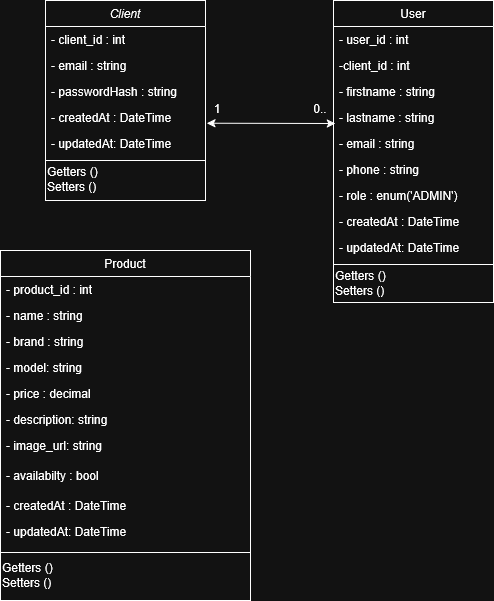

The diagram above was exported from draw.io. Its source (the exported page's mxGraphModel, read from the mxfile embedded in the PNG):
<mxGraphModel dx="2066" dy="1111" grid="1" gridSize="10" guides="1" tooltips="1" connect="1" arrows="1" fold="1" page="1" pageScale="1" pageWidth="827" pageHeight="1169" math="0" shadow="0">
  <root>
    <mxCell id="WIyWlLk6GJQsqaUBKTNV-0" />
    <mxCell id="WIyWlLk6GJQsqaUBKTNV-1" parent="WIyWlLk6GJQsqaUBKTNV-0" />
    <mxCell id="zkfFHV4jXpPFQw0GAbJ--0" parent="WIyWlLk6GJQsqaUBKTNV-1" style="swimlane;fontStyle=2;align=center;verticalAlign=top;childLayout=stackLayout;horizontal=1;startSize=26;horizontalStack=0;resizeParent=1;resizeLast=0;collapsible=1;marginBottom=0;rounded=0;shadow=0;strokeWidth=1;" value="Client" vertex="1">
      <mxGeometry height="200" width="160" x="220" y="120" as="geometry">
        <mxRectangle height="26" width="160" x="230" y="140" as="alternateBounds" />
      </mxGeometry>
    </mxCell>
    <mxCell id="zkfFHV4jXpPFQw0GAbJ--1" parent="zkfFHV4jXpPFQw0GAbJ--0" style="text;align=left;verticalAlign=top;spacingLeft=4;spacingRight=4;overflow=hidden;rotatable=0;points=[[0,0.5],[1,0.5]];portConstraint=eastwest;" value="- client_id : int" vertex="1">
      <mxGeometry height="26" width="160" y="26" as="geometry" />
    </mxCell>
    <mxCell id="zkfFHV4jXpPFQw0GAbJ--2" parent="zkfFHV4jXpPFQw0GAbJ--0" style="text;align=left;verticalAlign=top;spacingLeft=4;spacingRight=4;overflow=hidden;rotatable=0;points=[[0,0.5],[1,0.5]];portConstraint=eastwest;rounded=0;shadow=0;html=0;" value="- email : string" vertex="1">
      <mxGeometry height="26" width="160" y="52" as="geometry" />
    </mxCell>
    <mxCell id="zkfFHV4jXpPFQw0GAbJ--3" parent="zkfFHV4jXpPFQw0GAbJ--0" style="text;align=left;verticalAlign=top;spacingLeft=4;spacingRight=4;overflow=hidden;rotatable=0;points=[[0,0.5],[1,0.5]];portConstraint=eastwest;rounded=0;shadow=0;html=0;" value="- passwordHash : string" vertex="1">
      <mxGeometry height="26" width="160" y="78" as="geometry" />
    </mxCell>
    <mxCell id="38ohXrZLPFd04BCclDh8-0" parent="zkfFHV4jXpPFQw0GAbJ--0" style="text;align=left;verticalAlign=top;spacingLeft=4;spacingRight=4;overflow=hidden;rotatable=0;points=[[0,0.5],[1,0.5]];portConstraint=eastwest;rounded=0;shadow=0;html=0;" value="- createdAt : DateTime" vertex="1">
      <mxGeometry height="26" width="160" y="104" as="geometry" />
    </mxCell>
    <mxCell id="38ohXrZLPFd04BCclDh8-1" parent="zkfFHV4jXpPFQw0GAbJ--0" style="text;align=left;verticalAlign=top;spacingLeft=4;spacingRight=4;overflow=hidden;rotatable=0;points=[[0,0.5],[1,0.5]];portConstraint=eastwest;rounded=0;shadow=0;html=0;" value="- updatedAt: DateTime" vertex="1">
      <mxGeometry height="26" width="160" y="130" as="geometry" />
    </mxCell>
    <mxCell id="zkfFHV4jXpPFQw0GAbJ--4" parent="zkfFHV4jXpPFQw0GAbJ--0" style="line;html=1;strokeWidth=1;align=left;verticalAlign=middle;spacingTop=-1;spacingLeft=3;spacingRight=3;rotatable=0;labelPosition=right;points=[];portConstraint=eastwest;" value="" vertex="1">
      <mxGeometry height="8" width="160" y="156" as="geometry" />
    </mxCell>
    <mxCell id="XTRtXl-q2FoXKJ7fiuUU-0" parent="zkfFHV4jXpPFQw0GAbJ--0" style="text;html=1;whiteSpace=wrap;strokeColor=none;fillColor=none;align=left;verticalAlign=middle;rounded=0;" value="Getters ()&lt;br&gt;Setters ()" vertex="1">
      <mxGeometry height="30" width="160" y="164" as="geometry" />
    </mxCell>
    <mxCell id="zkfFHV4jXpPFQw0GAbJ--6" parent="WIyWlLk6GJQsqaUBKTNV-1" style="swimlane;fontStyle=0;align=center;verticalAlign=top;childLayout=stackLayout;horizontal=1;startSize=26;horizontalStack=0;resizeParent=1;resizeLast=0;collapsible=1;marginBottom=0;rounded=0;shadow=0;strokeWidth=1;" value="Product" vertex="1">
      <mxGeometry height="350" width="250" x="175" y="370" as="geometry">
        <mxRectangle height="26" width="160" x="130" y="380" as="alternateBounds" />
      </mxGeometry>
    </mxCell>
    <mxCell id="38ohXrZLPFd04BCclDh8-17" parent="zkfFHV4jXpPFQw0GAbJ--6" style="text;align=left;verticalAlign=top;spacingLeft=4;spacingRight=4;overflow=hidden;rotatable=0;points=[[0,0.5],[1,0.5]];portConstraint=eastwest;" value="- product_id : int" vertex="1">
      <mxGeometry height="26" width="250" y="26" as="geometry" />
    </mxCell>
    <mxCell id="38ohXrZLPFd04BCclDh8-18" parent="zkfFHV4jXpPFQw0GAbJ--6" style="text;align=left;verticalAlign=top;spacingLeft=4;spacingRight=4;overflow=hidden;rotatable=0;points=[[0,0.5],[1,0.5]];portConstraint=eastwest;" value="- name : string" vertex="1">
      <mxGeometry height="26" width="250" y="52" as="geometry" />
    </mxCell>
    <mxCell id="38ohXrZLPFd04BCclDh8-19" parent="zkfFHV4jXpPFQw0GAbJ--6" style="text;align=left;verticalAlign=top;spacingLeft=4;spacingRight=4;overflow=hidden;rotatable=0;points=[[0,0.5],[1,0.5]];portConstraint=eastwest;" value="- brand : string" vertex="1">
      <mxGeometry height="26" width="250" y="78" as="geometry" />
    </mxCell>
    <mxCell id="38ohXrZLPFd04BCclDh8-20" parent="zkfFHV4jXpPFQw0GAbJ--6" style="text;align=left;verticalAlign=top;spacingLeft=4;spacingRight=4;overflow=hidden;rotatable=0;points=[[0,0.5],[1,0.5]];portConstraint=eastwest;" value="- model: string" vertex="1">
      <mxGeometry height="26" width="250" y="104" as="geometry" />
    </mxCell>
    <mxCell id="38ohXrZLPFd04BCclDh8-21" parent="zkfFHV4jXpPFQw0GAbJ--6" style="text;align=left;verticalAlign=top;spacingLeft=4;spacingRight=4;overflow=hidden;rotatable=0;points=[[0,0.5],[1,0.5]];portConstraint=eastwest;" value="- price : decimal" vertex="1">
      <mxGeometry height="26" width="250" y="130" as="geometry" />
    </mxCell>
    <mxCell id="38ohXrZLPFd04BCclDh8-22" parent="zkfFHV4jXpPFQw0GAbJ--6" style="text;align=left;verticalAlign=top;spacingLeft=4;spacingRight=4;overflow=hidden;rotatable=0;points=[[0,0.5],[1,0.5]];portConstraint=eastwest;" value="- description: string" vertex="1">
      <mxGeometry height="26" width="250" y="156" as="geometry" />
    </mxCell>
    <mxCell id="38ohXrZLPFd04BCclDh8-23" parent="zkfFHV4jXpPFQw0GAbJ--6" style="text;align=left;verticalAlign=top;spacingLeft=4;spacingRight=4;overflow=hidden;rotatable=0;points=[[0,0.5],[1,0.5]];portConstraint=eastwest;" value="- image_url: string" vertex="1">
      <mxGeometry height="30" width="250" y="182" as="geometry" />
    </mxCell>
    <mxCell id="38ohXrZLPFd04BCclDh8-24" parent="zkfFHV4jXpPFQw0GAbJ--6" style="text;align=left;verticalAlign=top;spacingLeft=4;spacingRight=4;overflow=hidden;rotatable=0;points=[[0,0.5],[1,0.5]];portConstraint=eastwest;" value="- availabilty : bool" vertex="1">
      <mxGeometry height="30" width="250" y="212" as="geometry" />
    </mxCell>
    <mxCell id="38ohXrZLPFd04BCclDh8-25" parent="zkfFHV4jXpPFQw0GAbJ--6" style="text;align=left;verticalAlign=top;spacingLeft=4;spacingRight=4;overflow=hidden;rotatable=0;points=[[0,0.5],[1,0.5]];portConstraint=eastwest;rounded=0;shadow=0;html=0;" value="- createdAt : DateTime" vertex="1">
      <mxGeometry height="26" width="250" y="242" as="geometry" />
    </mxCell>
    <mxCell id="38ohXrZLPFd04BCclDh8-26" parent="zkfFHV4jXpPFQw0GAbJ--6" style="text;align=left;verticalAlign=top;spacingLeft=4;spacingRight=4;overflow=hidden;rotatable=0;points=[[0,0.5],[1,0.5]];portConstraint=eastwest;rounded=0;shadow=0;html=0;" value="- updatedAt: DateTime" vertex="1">
      <mxGeometry height="26" width="250" y="268" as="geometry" />
    </mxCell>
    <mxCell id="zkfFHV4jXpPFQw0GAbJ--9" parent="zkfFHV4jXpPFQw0GAbJ--6" style="line;html=1;strokeWidth=1;align=left;verticalAlign=middle;spacingTop=-1;spacingLeft=3;spacingRight=3;rotatable=0;labelPosition=right;points=[];portConstraint=eastwest;" value="" vertex="1">
      <mxGeometry height="16" width="250" y="294" as="geometry" />
    </mxCell>
    <mxCell id="XTRtXl-q2FoXKJ7fiuUU-1" parent="zkfFHV4jXpPFQw0GAbJ--6" style="text;html=1;whiteSpace=wrap;strokeColor=none;fillColor=none;align=left;verticalAlign=middle;rounded=0;" value="Getters ()&lt;br&gt;Setters ()" vertex="1">
      <mxGeometry height="30" width="250" y="310" as="geometry" />
    </mxCell>
    <mxCell id="zkfFHV4jXpPFQw0GAbJ--17" parent="WIyWlLk6GJQsqaUBKTNV-1" style="swimlane;fontStyle=0;align=center;verticalAlign=top;childLayout=stackLayout;horizontal=1;startSize=26;horizontalStack=0;resizeParent=1;resizeLast=0;collapsible=1;marginBottom=0;rounded=0;shadow=0;strokeWidth=1;" value="User" vertex="1">
      <mxGeometry height="302" width="160" x="508" y="120" as="geometry">
        <mxRectangle height="26" width="160" x="550" y="140" as="alternateBounds" />
      </mxGeometry>
    </mxCell>
    <mxCell id="zkfFHV4jXpPFQw0GAbJ--18" parent="zkfFHV4jXpPFQw0GAbJ--17" style="text;align=left;verticalAlign=top;spacingLeft=4;spacingRight=4;overflow=hidden;rotatable=0;points=[[0,0.5],[1,0.5]];portConstraint=eastwest;" value="- user_id : int" vertex="1">
      <mxGeometry height="26" width="160" y="26" as="geometry" />
    </mxCell>
    <mxCell id="38ohXrZLPFd04BCclDh8-13" parent="zkfFHV4jXpPFQw0GAbJ--17" style="text;align=left;verticalAlign=top;spacingLeft=4;spacingRight=4;overflow=hidden;rotatable=0;points=[[0,0.5],[1,0.5]];portConstraint=eastwest;" value="-client_id : int" vertex="1">
      <mxGeometry height="26" width="160" y="52" as="geometry" />
    </mxCell>
    <mxCell id="zkfFHV4jXpPFQw0GAbJ--19" parent="zkfFHV4jXpPFQw0GAbJ--17" style="text;align=left;verticalAlign=top;spacingLeft=4;spacingRight=4;overflow=hidden;rotatable=0;points=[[0,0.5],[1,0.5]];portConstraint=eastwest;rounded=0;shadow=0;html=0;" value="- firstname : string" vertex="1">
      <mxGeometry height="26" width="160" y="78" as="geometry" />
    </mxCell>
    <mxCell id="zkfFHV4jXpPFQw0GAbJ--20" parent="zkfFHV4jXpPFQw0GAbJ--17" style="text;align=left;verticalAlign=top;spacingLeft=4;spacingRight=4;overflow=hidden;rotatable=0;points=[[0,0.5],[1,0.5]];portConstraint=eastwest;rounded=0;shadow=0;html=0;" value="- lastname : string" vertex="1">
      <mxGeometry height="26" width="160" y="104" as="geometry" />
    </mxCell>
    <mxCell id="zkfFHV4jXpPFQw0GAbJ--21" parent="zkfFHV4jXpPFQw0GAbJ--17" style="text;align=left;verticalAlign=top;spacingLeft=4;spacingRight=4;overflow=hidden;rotatable=0;points=[[0,0.5],[1,0.5]];portConstraint=eastwest;rounded=0;shadow=0;html=0;" value="- email : string" vertex="1">
      <mxGeometry height="26" width="160" y="130" as="geometry" />
    </mxCell>
    <mxCell id="zkfFHV4jXpPFQw0GAbJ--22" parent="zkfFHV4jXpPFQw0GAbJ--17" style="text;align=left;verticalAlign=top;spacingLeft=4;spacingRight=4;overflow=hidden;rotatable=0;points=[[0,0.5],[1,0.5]];portConstraint=eastwest;rounded=0;shadow=0;html=0;" value="- phone : string" vertex="1">
      <mxGeometry height="26" width="160" y="156" as="geometry" />
    </mxCell>
    <mxCell id="38ohXrZLPFd04BCclDh8-4" parent="zkfFHV4jXpPFQw0GAbJ--17" style="text;align=left;verticalAlign=top;spacingLeft=4;spacingRight=4;overflow=hidden;rotatable=0;points=[[0,0.5],[1,0.5]];portConstraint=eastwest;rounded=0;shadow=0;html=0;" value="- role : enum('ADMIN')" vertex="1">
      <mxGeometry height="26" width="160" y="182" as="geometry" />
    </mxCell>
    <mxCell id="38ohXrZLPFd04BCclDh8-5" parent="zkfFHV4jXpPFQw0GAbJ--17" style="text;align=left;verticalAlign=top;spacingLeft=4;spacingRight=4;overflow=hidden;rotatable=0;points=[[0,0.5],[1,0.5]];portConstraint=eastwest;rounded=0;shadow=0;html=0;" value="- createdAt : DateTime" vertex="1">
      <mxGeometry height="26" width="160" y="208" as="geometry" />
    </mxCell>
    <mxCell id="38ohXrZLPFd04BCclDh8-6" parent="zkfFHV4jXpPFQw0GAbJ--17" style="text;align=left;verticalAlign=top;spacingLeft=4;spacingRight=4;overflow=hidden;rotatable=0;points=[[0,0.5],[1,0.5]];portConstraint=eastwest;rounded=0;shadow=0;html=0;" value="- updatedAt: DateTime" vertex="1">
      <mxGeometry height="26" width="160" y="234" as="geometry" />
    </mxCell>
    <mxCell id="zkfFHV4jXpPFQw0GAbJ--23" parent="zkfFHV4jXpPFQw0GAbJ--17" style="line;html=1;strokeWidth=1;align=left;verticalAlign=middle;spacingTop=-1;spacingLeft=3;spacingRight=3;rotatable=0;labelPosition=right;points=[];portConstraint=eastwest;" value="" vertex="1">
      <mxGeometry height="8" width="160" y="260" as="geometry" />
    </mxCell>
    <mxCell id="XTRtXl-q2FoXKJ7fiuUU-2" parent="zkfFHV4jXpPFQw0GAbJ--17" style="text;html=1;whiteSpace=wrap;strokeColor=none;fillColor=none;align=left;verticalAlign=middle;rounded=0;" value="Getters ()&lt;br&gt;Setters ()" vertex="1">
      <mxGeometry height="30" width="160" y="268" as="geometry" />
    </mxCell>
    <mxCell id="38ohXrZLPFd04BCclDh8-10" edge="1" parent="WIyWlLk6GJQsqaUBKTNV-1" source="38ohXrZLPFd04BCclDh8-0" style="endArrow=classic;startArrow=classic;html=1;rounded=0;exitX=1.008;exitY=0.72;exitDx=0;exitDy=0;exitPerimeter=0;entryX=0.75;entryY=1;entryDx=0;entryDy=0;" target="38ohXrZLPFd04BCclDh8-12" value="">
      <mxGeometry height="50" relative="1" width="50" as="geometry">
        <mxPoint x="400" y="420" as="sourcePoint" />
        <mxPoint x="450" y="370" as="targetPoint" />
      </mxGeometry>
    </mxCell>
    <mxCell id="38ohXrZLPFd04BCclDh8-11" parent="WIyWlLk6GJQsqaUBKTNV-1" style="text;html=1;whiteSpace=wrap;strokeColor=none;fillColor=none;align=center;verticalAlign=middle;rounded=0;" value="&lt;div&gt;1&lt;/div&gt;" vertex="1">
      <mxGeometry height="30" width="60" x="362" y="213" as="geometry" />
    </mxCell>
    <mxCell id="38ohXrZLPFd04BCclDh8-12" parent="WIyWlLk6GJQsqaUBKTNV-1" style="text;html=1;whiteSpace=wrap;strokeColor=none;fillColor=none;align=center;verticalAlign=middle;rounded=0;" value="&lt;div&gt;0..&lt;/div&gt;" vertex="1">
      <mxGeometry height="30" width="60" x="465" y="213" as="geometry" />
    </mxCell>
  </root>
</mxGraphModel>